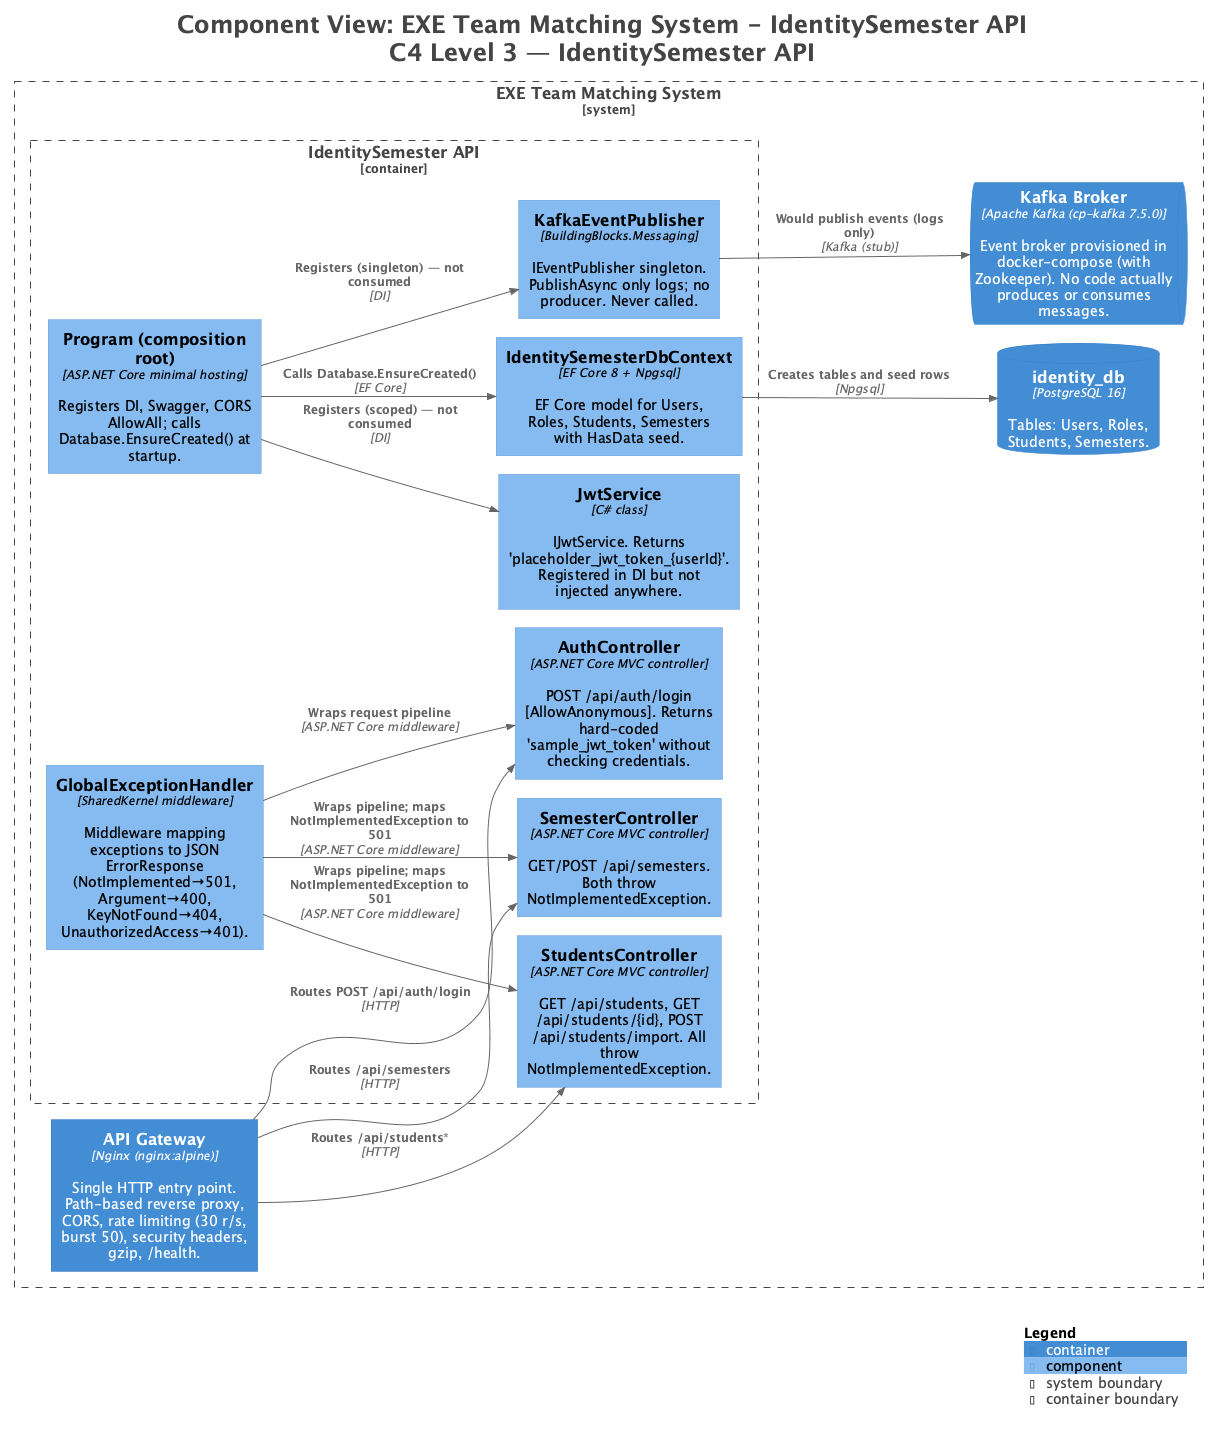

The diagram above was rendered by PlantUML. Its source (embedded in the PNG):
@startuml
!pragma layout smetana
title <size:24>Component View: EXE Team Matching System - IdentitySemester API</size>\n<size:24>C4 Level 3 — IdentitySemester API</size>

set separator none
left to right direction

<style>
  root {
    BackgroundColor: #ffffff
    FontColor: #444444
  }
</style>

!include <C4/C4>
!include <C4/C4_Context>
!include <C4/C4_Container>
!include <C4/C4_Component>

System_Boundary("EXETeamMatchingSystem_boundary", "EXE Team Matching System", $tags="") {
  Container_Boundary("EXETeamMatchingSystem.IdentitySemesterAPI_boundary", "IdentitySemester API", $tags="") {
    Component(EXETeamMatchingSystem.IdentitySemesterAPI.StudentsController, "StudentsController", $techn="ASP.NET Core MVC controller", $descr="GET /api/students, GET /api/students/{id}, POST /api/students/import. All throw NotImplementedException.", $tags="", $link="")
    Component(EXETeamMatchingSystem.IdentitySemesterAPI.SemesterController, "SemesterController", $techn="ASP.NET Core MVC controller", $descr="GET/POST /api/semesters. Both throw NotImplementedException.", $tags="", $link="")
    Component(EXETeamMatchingSystem.IdentitySemesterAPI.GlobalExceptionHandler, "GlobalExceptionHandler", $techn="SharedKernel middleware", $descr="Middleware mapping exceptions to JSON ErrorResponse (NotImplemented→501, Argument→400, KeyNotFound→404, UnauthorizedAccess→401).", $tags="", $link="")
    Component(EXETeamMatchingSystem.IdentitySemesterAPI.JwtService, "JwtService", $techn="C# class", $descr="IJwtService. Returns 'placeholder_jwt_token_{userId}'. Registered in DI but not injected anywhere.", $tags="", $link="")
    Component(EXETeamMatchingSystem.IdentitySemesterAPI.Programcompositionroot, "Program (composition root)", $techn="ASP.NET Core minimal hosting", $descr="Registers DI, Swagger, CORS AllowAll; calls Database.EnsureCreated() at startup.", $tags="", $link="")
    Component(EXETeamMatchingSystem.IdentitySemesterAPI.IdentitySemesterDbContext, "IdentitySemesterDbContext", $techn="EF Core 8 + Npgsql", $descr="EF Core model for Users, Roles, Students, Semesters with HasData seed.", $tags="", $link="")
    Component(EXETeamMatchingSystem.IdentitySemesterAPI.KafkaEventPublisher, "KafkaEventPublisher", $techn="BuildingBlocks.Messaging", $descr="IEventPublisher singleton. PublishAsync only logs; no producer. Never called.", $tags="", $link="")
    Component(EXETeamMatchingSystem.IdentitySemesterAPI.AuthController, "AuthController", $techn="ASP.NET Core MVC controller", $descr="POST /api/auth/login [AllowAnonymous]. Returns hard-coded 'sample_jwt_token' without checking credentials.", $tags="", $link="")
  }

  ContainerDb(EXETeamMatchingSystem.identity_db, "identity_db", $techn="PostgreSQL 16", $descr="Tables: Users, Roles, Students, Semesters.", $tags="", $link="")
  ContainerQueue(EXETeamMatchingSystem.KafkaBroker, "Kafka Broker", $techn="Apache Kafka (cp-kafka 7.5.0)", $descr="Event broker provisioned in docker-compose (with Zookeeper). No code actually produces or consumes messages.", $tags="", $link="")
  Container(EXETeamMatchingSystem.APIGateway, "API Gateway", $techn="Nginx (nginx:alpine)", $descr="Single HTTP entry point. Path-based reverse proxy, CORS, rate limiting (30 r/s, burst 50), security headers, gzip, /health.", $tags="", $link="")
}

Rel(EXETeamMatchingSystem.APIGateway, EXETeamMatchingSystem.IdentitySemesterAPI.AuthController, "Routes POST /api/auth/login", $techn="HTTP", $tags="", $link="")
Rel(EXETeamMatchingSystem.APIGateway, EXETeamMatchingSystem.IdentitySemesterAPI.StudentsController, "Routes /api/students*", $techn="HTTP", $tags="", $link="")
Rel(EXETeamMatchingSystem.APIGateway, EXETeamMatchingSystem.IdentitySemesterAPI.SemesterController, "Routes /api/semesters", $techn="HTTP", $tags="", $link="")
Rel(EXETeamMatchingSystem.IdentitySemesterAPI.GlobalExceptionHandler, EXETeamMatchingSystem.IdentitySemesterAPI.AuthController, "Wraps request pipeline", $techn="ASP.NET Core middleware", $tags="", $link="")
Rel(EXETeamMatchingSystem.IdentitySemesterAPI.GlobalExceptionHandler, EXETeamMatchingSystem.IdentitySemesterAPI.StudentsController, "Wraps pipeline; maps NotImplementedException to 501", $techn="ASP.NET Core middleware", $tags="", $link="")
Rel(EXETeamMatchingSystem.IdentitySemesterAPI.GlobalExceptionHandler, EXETeamMatchingSystem.IdentitySemesterAPI.SemesterController, "Wraps pipeline; maps NotImplementedException to 501", $techn="ASP.NET Core middleware", $tags="", $link="")
Rel(EXETeamMatchingSystem.IdentitySemesterAPI.Programcompositionroot, EXETeamMatchingSystem.IdentitySemesterAPI.IdentitySemesterDbContext, "Calls Database.EnsureCreated()", $techn="EF Core", $tags="", $link="")
Rel(EXETeamMatchingSystem.IdentitySemesterAPI.Programcompositionroot, EXETeamMatchingSystem.IdentitySemesterAPI.JwtService, "Registers (scoped) — not consumed", $techn="DI", $tags="", $link="")
Rel(EXETeamMatchingSystem.IdentitySemesterAPI.Programcompositionroot, EXETeamMatchingSystem.IdentitySemesterAPI.KafkaEventPublisher, "Registers (singleton) — not consumed", $techn="DI", $tags="", $link="")
Rel(EXETeamMatchingSystem.IdentitySemesterAPI.IdentitySemesterDbContext, EXETeamMatchingSystem.identity_db, "Creates tables and seed rows", $techn="Npgsql", $tags="", $link="")
Rel(EXETeamMatchingSystem.IdentitySemesterAPI.KafkaEventPublisher, EXETeamMatchingSystem.KafkaBroker, "Would publish events (logs only)", $techn="Kafka (stub)", $tags="", $link="")

SHOW_LEGEND(true)
hide stereotypes
@enduml